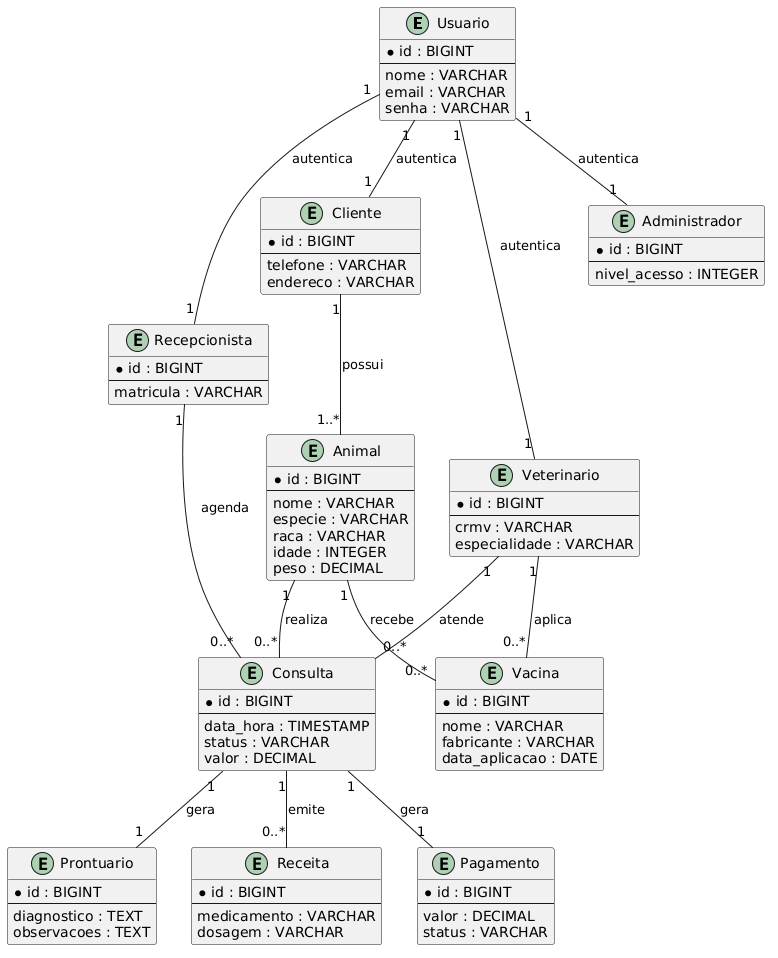

The diagram above was rendered by PlantUML. Its source (embedded in the PNG):
@startuml
entity Usuario {
  * id : BIGINT
  --
  nome : VARCHAR
  email : VARCHAR
  senha : VARCHAR
}

entity Cliente {
  * id : BIGINT
  --
  telefone : VARCHAR
  endereco : VARCHAR
}

entity Recepcionista {
  * id : BIGINT
  --
  matricula : VARCHAR
}

entity Veterinario {
  * id : BIGINT
  --
  crmv : VARCHAR
  especialidade : VARCHAR
}

entity Administrador {
  * id : BIGINT
  --
  nivel_acesso : INTEGER
}

entity Animal {
  * id : BIGINT
  --
  nome : VARCHAR
  especie : VARCHAR
  raca : VARCHAR
  idade : INTEGER
  peso : DECIMAL
}

entity Consulta {
  * id : BIGINT
  --
  data_hora : TIMESTAMP
  status : VARCHAR
  valor : DECIMAL
}

entity Vacina {
  * id : BIGINT
  --
  nome : VARCHAR
  fabricante : VARCHAR
  data_aplicacao : DATE
}

entity Prontuario {
  * id : BIGINT
  --
  diagnostico : TEXT
  observacoes : TEXT
}

entity Receita {
  * id : BIGINT
  --
  medicamento : VARCHAR
  dosagem : VARCHAR
}

entity Pagamento {
  * id : BIGINT
  --
  valor : DECIMAL
  status : VARCHAR
}

Usuario "1" -- "1" Cliente : autentica

Usuario "1" -- "1" Recepcionista : autentica

Usuario "1" -- "1" Veterinario : autentica

Usuario "1" -- "1" Administrador : autentica

Cliente "1" -- "1..*" Animal : possui

Recepcionista "1" -- "0..*" Consulta : agenda

Animal "1" -- "0..*" Consulta : realiza

Veterinario "1" -- "0..*" Consulta : atende

Animal "1" -- "0..*" Vacina : recebe

Veterinario "1" -- "0..*" Vacina : aplica

Consulta "1" -- "1" Prontuario : gera

Consulta "1" -- "0..*" Receita : emite

Consulta "1" -- "1" Pagamento : gera
@enduml